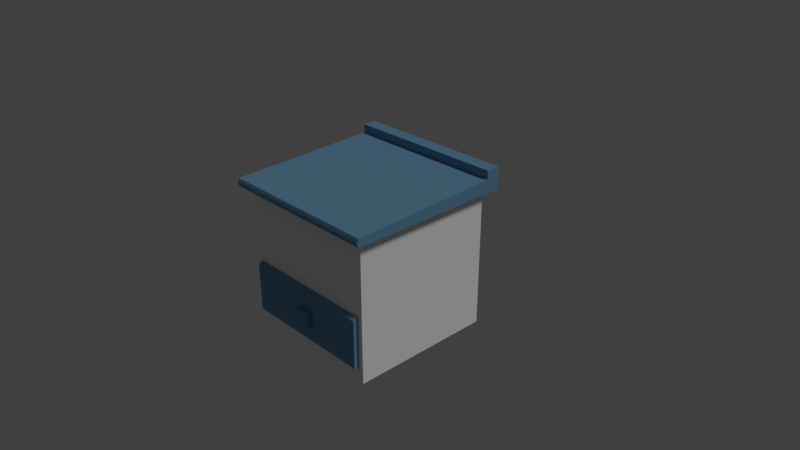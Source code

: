 # Source: Counter_1_drawer_Low.blend  (saved by Blender 2.79.0; exported with 4.5.12 LTS)
import bpy
from mathutils import Matrix  # noqa: F401  (used for matrix-valued properties, if any)

bpy.ops.wm.read_factory_settings(use_empty=True)
scene = bpy.context.scene
scene.name = 'Scene'

# ---- collections
col_collection_1 = bpy.data.collections.new('Collection 1'); scene.collection.children.link(col_collection_1)

# ---- materials (node trees are filled in below, after node groups)
mat_counter_top = bpy.data.materials.new('Counter_top')
mat_counter_top.alpha_threshold = 0.0
mat_counter_top.use_transparent_shadow = False
mat_counter_top.diffuse_color = (0.156, 0.328, 0.4969, 1.0)
mat_counter_top.roughness = 0.5
mat_counter_top.line_color = (0.0, 0.0, 0.0, 1.0)
mat_handler = bpy.data.materials.new('Handler')
mat_handler.alpha_threshold = 0.0
mat_handler.use_transparent_shadow = False
mat_handler.diffuse_color = (0.1668, 0.2948, 0.448, 1.0)
mat_handler.roughness = 0.5
mat_handler.specular_intensity = 0.6583
mat_counter = bpy.data.materials.new('Counter')
mat_counter.alpha_threshold = 0.0
mat_counter.use_transparent_shadow = False
mat_counter.diffuse_color = (1.0, 1.0, 1.0, 1.0)
mat_counter.roughness = 0.5
mat_counter.specular_intensity = 0.2059

# ---- material node trees

# ---- world
world_world = bpy.data.worlds.new('World'); scene.world = world_world
world_world.color = (0.05088, 0.05088, 0.05088)
world_world.use_sun_shadow = False
world_world.sun_shadow_jitter_overblur = 0.0
world_world.cycles.sampling_method = 'MANUAL'

# ---- cameras
cam_camera = bpy.data.cameras.new('Camera')
cam_camera.clip_end = 100.0
cam_camera.lens = 35.0
cam_camera.sensor_width = 32.0
cam_camera.sensor_height = 18.0
cam_camera.ortho_scale = 7.314
cam_camera.dof.focus_distance = 0.0
cam_camera.dof.aperture_fstop = 128.0

# ---- lights
light_lamp = bpy.data.lights.new('Lamp', 'SUN')
light_lamp.transmission_factor = 0.0
light_lamp.cutoff_distance = 30.0
light_lamp.angle = 0.1993
light_lamp.energy = 1.0
light_lamp.shadow_buffer_clip_start = 1.001
light_lamp.shadow_soft_size = 0.1
light_lamp.shadow_cascade_max_distance = 1000.0

# ---- meshes
me_cube_010 = bpy.data.meshes.new('Cube.010')
me_cube_010.from_pydata([(-1.0, -1.0, -1.0), (-1.0, -1.0, 1.0), (-1.0, 1.0, -1.0), (-1.0, 1.0, 1.0), (1.0, -1.0, -1.0), (1.0, -1.0, 1.0), (1.0, 1.0, -1.0), (1.0, 1.0, 1.0), (-1.0, -0.3231, -1.106), (-1.0, -0.3231, 1.106), (1.0, -0.3231, -1.106), (1.0, -0.3231, 1.106), (-1.0, -1.0, 0.0), (-1.0, 1.0, 0.0), (1.0, 1.0, 0.0), (1.0, -1.0, 0.0), (1.0, -0.3231, 0.0), (-1.0, -0.3231, 0.0)], [], [(17, 9, 3, 13), (13, 3, 7, 14), (16, 11, 5, 15), (15, 5, 1, 12), (8, 10, 4, 0), (11, 9, 1, 5), (7, 3, 9, 11), (2, 6, 10, 8), (14, 7, 11, 16), (12, 1, 9, 17), (0, 12, 17, 8), (6, 14, 16, 10), (4, 15, 12, 0), (10, 16, 15, 4), (2, 13, 14, 6), (8, 17, 13, 2)])
me_cube_010.materials.append(mat_counter_top)
me_cube_010.use_remesh_preserve_volume = False
me_cube_010.use_remesh_preserve_attributes = False
me_cube_010.use_mirror_vertex_groups = False
me_cube_010.update()
me_cube_009 = bpy.data.meshes.new('Cube.009')
me_cube_009.from_pydata([(-1.0, -1.0, -1.0), (-1.0, -1.0, 1.0), (-1.0, 1.0, -1.0), (-1.0, 1.0, 1.0), (1.0, -1.0, -1.0), (1.0, -1.0, 1.0), (1.0, 1.0, -1.0), (1.0, 1.0, 1.0), (-1.121, -0.5834, -1.121), (-1.121, -0.5834, 1.121), (1.121, -0.5834, -1.121), (1.121, -0.5834, 1.121), (-0.6517, -0.8593, -0.6517), (-0.6517, -0.8593, 0.6517), (0.6517, -0.8593, -0.6517), (0.6517, -0.8593, 0.6517)], [], [(8, 9, 3, 2), (2, 3, 7, 6), (10, 11, 5, 4), (1, 0, 12, 13), (8, 10, 4, 0), (11, 9, 1, 5), (7, 3, 9, 11), (2, 6, 10, 8), (6, 7, 11, 10), (0, 1, 9, 8), (14, 15, 13, 12), (0, 4, 14, 12), (5, 1, 13, 15), (4, 5, 15, 14)])
me_cube_009.materials.append(mat_handler)
me_cube_009.use_remesh_preserve_volume = False
me_cube_009.use_remesh_preserve_attributes = False
me_cube_009.use_mirror_vertex_groups = False
me_cube_009.update()
me_cube_002 = bpy.data.meshes.new('Cube.002')
me_cube_002.from_pydata([(-1.0, -1.0, -1.0), (-1.0, -1.0, 1.0), (-1.0, 1.0, -1.0), (-1.0, 1.0, 2.298), (1.0, -1.0, -1.0), (1.0, -1.0, 1.0), (1.0, 1.0, -1.0), (1.0, 1.0, 2.298), (-1.0, 0.8305, -1.0), (-1.0, 0.8305, 2.298), (1.0, 0.8305, -1.0), (1.0, 0.8305, 2.298), (-1.0, 1.0, 4.431), (1.0, 1.0, 4.431), (-1.0, 0.8305, 4.431), (1.0, 0.8305, 4.431), (-1.0, -1.013, -0.5), (-1.0, -1.022, 0.0), (-1.0, -1.013, 0.5), (-1.0, 1.0, 1.473), (-1.0, 1.0, 0.6489), (-1.0, 1.0, -0.1755), (1.0, 1.0, 1.473), (1.0, 1.0, 0.6489), (1.0, 1.0, -0.1755), (1.0, -1.013, 0.5), (1.0, -1.022, 0.0), (1.0, -1.013, -0.5), (1.0, 0.8305, 1.473), (1.0, 0.8305, 0.6489), (1.0, 0.8305, -0.1755), (-1.0, 0.8305, 1.473), (-1.0, 0.8305, 0.6489), (-1.0, 0.8305, -0.1755)], [], [(31, 9, 3, 19), (19, 3, 7, 22), (28, 11, 5, 25), (25, 5, 1, 18), (8, 10, 4, 0), (11, 9, 1, 5), (3, 9, 14, 12), (2, 6, 10, 8), (22, 7, 11, 28), (18, 1, 9, 31), (13, 12, 14, 15), (7, 3, 12, 13), (9, 11, 15, 14), (11, 7, 13, 15), (0, 16, 33, 8), (16, 17, 32, 33), (17, 18, 31, 32), (6, 24, 30, 10), (24, 23, 29, 30), (23, 22, 28, 29), (4, 27, 16, 0), (27, 26, 17, 16), (26, 25, 18, 17), (10, 30, 27, 4), (30, 29, 26, 27), (29, 28, 25, 26), (2, 21, 24, 6), (21, 20, 23, 24), (20, 19, 22, 23), (8, 33, 21, 2), (33, 32, 20, 21), (32, 31, 19, 20)])
me_cube_002.materials.append(mat_counter_top)
me_cube_002.use_remesh_preserve_volume = False
me_cube_002.use_remesh_preserve_attributes = False
me_cube_002.use_mirror_vertex_groups = False
me_cube_002.update()
me_cube_001 = bpy.data.meshes.new('Cube.001')
me_cube_001.from_pydata([(-1.0, -1.0, -1.0), (-1.0, -1.0, 1.0), (-1.0, 1.0, -1.0), (-1.0, 1.0, 1.0), (1.0, -1.0, -1.0), (1.0, -1.0, 1.0), (1.0, 1.0, -1.0), (1.0, 1.0, 1.0)], [], [(0, 1, 3, 2), (2, 3, 7, 6), (6, 7, 5, 4), (4, 5, 1, 0), (2, 6, 4, 0), (7, 3, 1, 5)])
me_cube_001.materials.append(mat_counter)
me_cube_001.use_remesh_preserve_volume = False
me_cube_001.use_remesh_preserve_attributes = False
me_cube_001.use_mirror_vertex_groups = False
me_cube_001.update()

# ---- objects
ob_cube_005 = bpy.data.objects.new('Cube.005', me_cube_010)
ob_cube_003 = bpy.data.objects.new('Cube.003', me_cube_009)
ob_cube_001 = bpy.data.objects.new('Cube.001', me_cube_002)
ob_cube = bpy.data.objects.new('Cube', me_cube_001)
ob_lamp = bpy.data.objects.new('Lamp', light_lamp)
ob_camera = bpy.data.objects.new('Camera', cam_camera)

# ---- transforms, parenting, visibility, modifiers, constraints
ob_cube_005.location = (-0.0001777, -1.009, -0.4549)
ob_cube_005.scale = (0.9308, 0.06095, 0.33)
ob_cube_005.lineart.crease_threshold = 0.0
ob_cube_003.location = (0.04189, -1.064, -0.4595)
ob_cube_003.scale = (0.09472, 0.09472, 0.09472)
ob_cube_003.lineart.crease_threshold = 0.0
ob_cube_001.location = (0.0, 0.0, 0.984)
ob_cube_001.scale = (1.128, 1.128, 0.05613)
ob_cube_001.lineart.crease_threshold = 0.0
ob_cube.location = (0.0, 0.0, 0.0)
ob_cube.lineart.crease_threshold = 0.0
ob_lamp.location = (4.076, 1.005, 5.904)
ob_lamp.rotation_euler = (0.6503, 0.05522, 1.866)
ob_lamp.lock_rotations_4d = False
ob_lamp.empty_display_type = 'ARROWS'
ob_lamp.color = (0.0, 0.0, 0.0, 0.0)
ob_lamp.lineart.crease_threshold = 0.0
ob_camera.location = (7.481, -6.508, 5.344)
ob_camera.rotation_euler = (1.109, 0.0, 0.8149)
ob_camera.lock_rotations_4d = False
ob_camera.empty_display_type = 'ARROWS'
ob_camera.color = (0.0, 0.0, 0.0, 0.0)
ob_camera.display_type = 'WIRE'
ob_camera.lineart.crease_threshold = 0.0

# ---- collection membership
col_collection_1.objects.link(ob_cube_005)
col_collection_1.objects.link(ob_cube_003)
col_collection_1.objects.link(ob_cube_001)
col_collection_1.objects.link(ob_cube)
col_collection_1.objects.link(ob_lamp)
col_collection_1.objects.link(ob_camera)

# ---- scene / render settings (as saved in the file)
scene.camera = ob_camera
scene.frame_start = 1; scene.frame_end = 250; scene.frame_set(1)
scene.render.engine = 'BLENDER_EEVEE_NEXT'
scene.render.resolution_percentage = 50
scene.render.dither_intensity = 0.0
scene.cycles.use_denoising = False
scene.cycles.samples = 128
scene.cycles.sampling_pattern = 'TABULATED_SOBOL'
scene.cycles.use_adaptive_sampling = False
scene.cycles.use_light_tree = False
scene.cycles.blur_glossy = 0.0
scene.cycles.sample_clamp_indirect = 0.0
scene.view_settings.view_transform = 'Standard'
bpy.context.view_layer.update()
